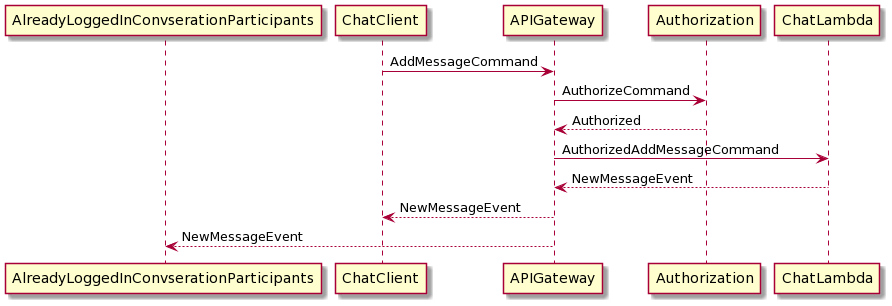

The diagram above was rendered by PlantUML. Its source (embedded in the PNG):
@startuml
participant AlreadyLoggedInConvserationParticipants
ChatClient -> APIGateway : AddMessageCommand
APIGateway -> Authorization : AuthorizeCommand
Authorization --> APIGateway : Authorized
APIGateway -> ChatLambda : AuthorizedAddMessageCommand
ChatLambda --> APIGateway : NewMessageEvent
APIGateway --> ChatClient : NewMessageEvent
APIGateway --> AlreadyLoggedInConvserationParticipants : NewMessageEvent
@enduml